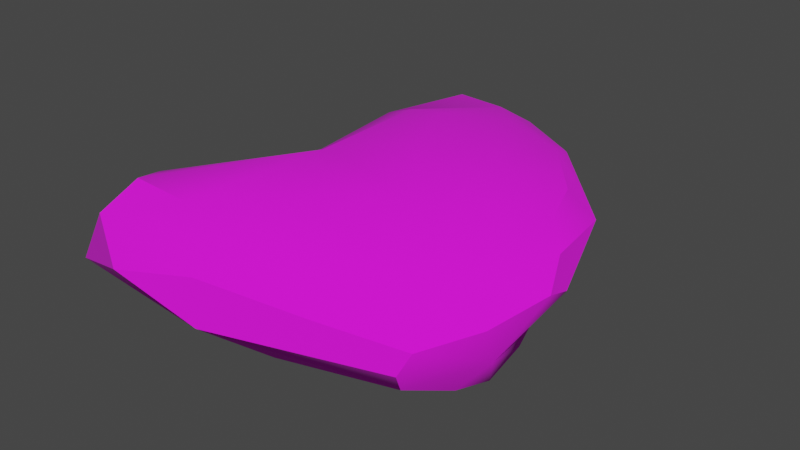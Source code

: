 # Source: Stein5-tex.blend  (saved by Blender 3.3.6; exported with 4.5.12 LTS)
import bpy
from mathutils import Matrix  # noqa: F401  (used for matrix-valued properties, if any)

bpy.ops.wm.read_factory_settings(use_empty=True)
scene = bpy.context.scene
scene.name = 'Scene'

# ---- collections
col_collection = bpy.data.collections.new('Collection'); scene.collection.children.link(col_collection)

# ---- images (referenced by path relative to the original .blend; pixels are not part of the script)
import os
ASSET_DIR = os.environ.get("B2B_ASSET_DIR", "")  # directory of the original .blend (textures are referenced by path, not embedded)
HERE = os.path.dirname(os.path.abspath(__file__))  # packed textures are extracted next to this script under _unpacked/

def load_image(name, relpath, width, height, colorspace="sRGB"):
    """Load a texture the original file referenced (path relative to the .blend, or extracted next to this script)."""
    p = next((c for c in (os.path.join(HERE, relpath), os.path.join(ASSET_DIR, relpath)) if relpath and os.path.exists(c)), "")
    if p:
        img = bpy.data.images.load(p, check_existing=True)
        img.name = name
    else:  # same state as the original file: an image datablock whose file is absent (Cycles renders it pink)
        img = bpy.data.images.new(name, width, height)
        img.source = "FILE"
        img.filepath = "//" + (relpath or name)
    img.colorspace_settings.name = colorspace
    return img
img_2gradient_palette_png = load_image('2Gradient Palette.png', '2Gradient Palette.png', 1024, 1024, 'sRGB')

# ---- materials (node trees are filled in below, after node groups)
mat_material_001 = bpy.data.materials.new('Material.001')
mat_material_001.use_transparent_shadow = False

# ---- material node trees
mat_material_001.use_nodes = True; mat_material_001.node_tree.nodes.clear()
_N = mat_material_001.node_tree.nodes; _L = mat_material_001.node_tree.links
n0 = _N.new('ShaderNodeBsdfPrincipled'); n0.name = 'Principled BSDF'; n0.location = (10, 300)
n0.distribution = 'GGX'
n0.subsurface_method = 'RANDOM_WALK_SKIN'
n0.inputs[2].default_value = 1.0
n0.inputs[3].default_value = 1.45
n0.inputs[27].default_value = (0.0, 0.0, 0.0, 1.0)
n0.inputs[28].default_value = 1.0
n1 = _N.new('ShaderNodeOutputMaterial'); n1.name = 'Material Output'; n1.location = (300, 300)
n2 = _N.new('ShaderNodeTexImage'); n2.name = 'Image Texture'; n2.location = (-280, 280)
n2.image = img_2gradient_palette_png
_L.new(n0.outputs[0], n1.inputs[0])
_L.new(n2.outputs[0], n0.inputs[0])
n1.is_active_output = True

# ---- world
world_world = bpy.data.worlds.new('World'); scene.world = world_world
world_world.use_nodes = True; world_world.node_tree.nodes.clear()
_N = world_world.node_tree.nodes; _L = world_world.node_tree.links
n0 = _N.new('ShaderNodeOutputWorld'); n0.name = 'World Output'; n0.location = (300, 300)
n1 = _N.new('ShaderNodeBackground'); n1.name = 'Background'; n1.location = (10, 300)
n1.inputs[0].default_value = (0.05088, 0.05088, 0.05088, 1.0)
_L.new(n1.outputs[0], n0.inputs[0])
n0.is_active_output = True
world_world.color = (0.05088, 0.05088, 0.05088)
world_world.use_sun_shadow = False
world_world.sun_shadow_jitter_overblur = 0.0

# ---- meshes
me_icosphere_005 = bpy.data.meshes.new('Icosphere.005')
me_icosphere_005.from_pydata([(-0.00879, 0.005583, -0.09373), (-0.08333, -0.0211, 0.02507), (0.05924, -0.006563, 0.03308), (-0.06316, 0.004301, -0.1009), (-0.0685, -0.01865, -0.06363), (-0.0165, -0.02814, -0.0459), (0.03957, 0.01866, 0.03326), (0.03147, -0.02344, -0.01409), (0.05427, 0.01688, -0.03562), (0.01799, 0.03333, -0.02724), (-0.02613, 0.02427, -0.09), (-0.07647, 0.001491, -0.02332), (-0.03971, 0.03268, 0.007153), (-0.09136, 0.01469, 0.07265), (0.02271, -0.03267, 0.02233), (-0.0319, -0.007743, 0.08042), (0.06274, 0.004755, -0.004099), (0.05963, 0.0183, -0.003253), (-0.01307, 0.03501, -0.01547), (0.03941, -0.007595, 0.05877), (0.03093, 0.008758, -0.05945), (-0.03883, 0.006398, -0.107), (-0.07915, 0.006408, -0.07207), (-0.0459, -0.02505, -0.06097), (-0.04732, -0.03085, 0.02639), (-0.08101, -0.01648, 0.06621), (-0.04242, -0.01428, -0.08006), (0.009983, 0.006066, 0.06696), (-0.02966, 0.02865, 0.04163), (-0.01513, -0.02277, 0.06028), (0.01273, -0.007831, -0.05728), (0.01539, -0.02906, -0.0194), (-0.02054, -0.01071, -0.07303), (0.04635, -0.02208, 0.03602), (0.04417, 0.02755, -0.03144), (0.01938, 0.02192, -0.07085), (-0.05918, 0.01749, -0.1064), (-0.005119, 0.0317, -0.06344), (-0.06185, 0.01863, -0.003183), (-0.07956, -0.01095, -0.05267), (-0.102, -0.003366, 0.05554), (-0.06864, 0.0045, 0.08517), (0.007655, -0.03496, -0.005651), (0.03711, -0.03258, 0.008074), (0.05233, -0.01645, 0.007385), (0.05831, 0.006493, 0.03638), (0.03472, 0.0291, 0.002913), (-0.0189, 0.01542, -0.1023), (-0.08591, 0.02533, 0.05801), (-0.04728, 0.02864, -0.05426), (-0.07156, -0.007671, -0.08456), (-0.07107, -0.01169, -0.0002559), (-0.09971, 0.009399, 0.03878), (-0.05985, -0.02466, -0.03197), (-0.04022, 0.01943, 0.06881), (-0.02007, -0.004441, -0.0857), (0.0229, 0.02793, -0.05757), (0.04392, 0.001835, 0.05604), (0.06518, 0.01037, 0.0102), (0.01045, 0.03208, 0.01327), (-0.02644, 0.03375, -0.04846), (-0.08024, -0.003724, -0.07294), (-0.05652, -0.01521, -0.08169), (0.02382, -0.03501, -0.004809), (-0.05373, -0.0254, 0.0544), (-0.05641, 0.02601, 0.06088), (-0.06833, 0.01869, -0.06523), (-0.01798, -0.01819, -0.06248), (0.03581, -0.01796, 0.05206), (0.04909, -0.0254, 0.02002), (0.00968, 0.01586, -0.08488), (0.05031, 0.0257, -0.01254), (-0.04165, 0.0143, -0.1105), (-0.09547, 0.01924, 0.0406), (-0.02669, -0.03135, -0.01918), (-0.07247, -0.01736, -0.0303), (-0.09898, -0.002201, 0.03297), (-0.09864, -0.004959, 0.07666), (0.04716, -0.003433, -0.02272), (-0.03376, 0.01092, 0.07838)], [], [(7, 32, 55, 30), (3, 21, 55, 32), (0, 30, 55, 21), (10, 37, 56, 35), (9, 34, 56, 37), (8, 35, 56, 34), (2, 45, 57, 19), (6, 27, 57, 45), (15, 19, 57, 27), (8, 17, 58, 16), (6, 45, 58, 17), (2, 16, 58, 45), (6, 46, 59, 28), (9, 18, 59, 46), (12, 28, 59, 18), (9, 37, 60, 18), (10, 49, 60, 37), (12, 18, 60, 49), (3, 50, 61, 22), (4, 39, 61, 50), (11, 22, 61, 39), (4, 50, 62, 23), (3, 26, 62, 50), (5, 23, 62, 26), (14, 42, 63, 43), (5, 31, 63, 42), (7, 43, 63, 31), (14, 29, 64, 24), (15, 25, 64, 29), (1, 24, 64, 25), (13, 54, 65, 48), (6, 28, 65, 54), (12, 48, 65, 28), (10, 36, 66, 49), (36, 3, 22, 66), (66, 22, 11, 38), (49, 66, 38, 12), (3, 32, 67, 26), (7, 31, 67, 32), (5, 26, 67, 31), (15, 29, 68, 19), (14, 33, 68, 29), (2, 19, 68, 33), (7, 44, 69, 43), (2, 33, 69, 44), (14, 43, 69, 33), (0, 47, 70, 20), (10, 35, 70, 47), (8, 20, 70, 35), (8, 34, 71, 17), (9, 46, 71, 34), (6, 17, 71, 46), (3, 36, 72, 21), (10, 47, 72, 36), (0, 21, 72, 47), (12, 38, 73, 48), (11, 52, 73, 38), (13, 48, 73, 52), (14, 24, 74, 42), (24, 1, 53, 74), (74, 53, 4, 23), (42, 74, 23, 5), (11, 39, 75, 51), (4, 53, 75, 39), (1, 51, 75, 53), (1, 40, 76, 51), (13, 52, 76, 40), (11, 51, 76, 52), (15, 41, 77, 25), (13, 40, 77, 41), (1, 25, 77, 40), (0, 20, 78, 30), (20, 8, 16, 78), (78, 16, 2, 44), (30, 78, 44, 7), (13, 41, 79, 54), (15, 27, 79, 41), (6, 54, 79, 27)])
me_icosphere_005.polygons.foreach_set('use_smooth', [True] * 78)
_k = set([(0, 21), (1, 40), (1, 53), (3, 21), (3, 22), (3, 32), (3, 36), (3, 50), (8, 16), (8, 17), (8, 20), (8, 35), (11, 22), (11, 38), (11, 51), (11, 52), (13, 40), (13, 41), (13, 48), (15, 19), (15, 41), (16, 58), (17, 58), (19, 57), (19, 68), (21, 72), (22, 61), (25, 64), (25, 77), (27, 57), (27, 79), (33, 68), (33, 69), (34, 56), (34, 71), (35, 70), (36, 66), (36, 72), (39, 61), (39, 75), (40, 76), (40, 77), (41, 77), (41, 79), (43, 63), (43, 69), (45, 57), (45, 58), (47, 70), (47, 72), (48, 65), (48, 73), (50, 61), (52, 73), (52, 76), (53, 75)])
me_icosphere_005.attributes.new('sharp_edge', 'BOOLEAN', 'EDGE').data.foreach_set('value', [ (min(e.vertices), max(e.vertices)) in _k for e in me_icosphere_005.edges])
_uv = me_icosphere_005.uv_layers.new(name='UVMap')
_uv.uv.foreach_set('vector', [0.9769, 0.3831, 0.9595, 0.3874, 0.9597, 0.3894, 0.9706, 0.3883, 0.9453, 0.3924, 0.9534, 0.3931, 0.9597, 0.3894, 0.9595, 0.3874, 0.9635, 0.3928, 0.9706, 0.3883, 0.9597, 0.3894, 0.9534, 0.3931, 0.9577, 0.399, 0.9647, 0.4015, 0.974, 0.4003, 0.9729, 0.3983, 0.9724, 0.4021, 0.9812, 0.4001, 0.974, 0.4003, 0.9647, 0.4015, 0.9845, 0.3966, 0.9729, 0.3983, 0.974, 0.4003, 0.9812, 0.4001, 0.9862, 0.3887, 0.9859, 0.3931, 0.9811, 0.3915, 0.9796, 0.3884, 0.9796, 0.3972, 0.9697, 0.393, 0.9811, 0.3915, 0.9859, 0.3931, 0.9557, 0.3883, 0.9796, 0.3884, 0.9811, 0.3915, 0.9697, 0.393, 0.9845, 0.3966, 0.9863, 0.3971, 0.9882, 0.3944, 0.9874, 0.3925, 0.9796, 0.3972, 0.9859, 0.3931, 0.9882, 0.3944, 0.9863, 0.3971, 0.9862, 0.3887, 0.9874, 0.3925, 0.9882, 0.3944, 0.9859, 0.3931, 0.9796, 0.3972, 0.978, 0.4007, 0.9699, 0.4017, 0.9565, 0.4005, 0.9724, 0.4021, 0.962, 0.4026, 0.9699, 0.4017, 0.978, 0.4007, 0.9531, 0.4019, 0.9565, 0.4005, 0.9699, 0.4017, 0.962, 0.4026, 0.9724, 0.4021, 0.9647, 0.4015, 0.9576, 0.4022, 0.962, 0.4026, 0.9577, 0.399, 0.9506, 0.4005, 0.9576, 0.4022, 0.9647, 0.4015, 0.9531, 0.4019, 0.962, 0.4026, 0.9576, 0.4022, 0.9506, 0.4005, 0.9453, 0.3924, 0.9425, 0.3884, 0.9396, 0.3897, 0.9399, 0.3931, 0.9435, 0.3847, 0.9398, 0.3873, 0.9396, 0.3897, 0.9425, 0.3884, 0.9408, 0.3914, 0.9399, 0.3931, 0.9396, 0.3897, 0.9398, 0.3873, 0.9435, 0.3847, 0.9425, 0.3884, 0.9475, 0.3858, 0.9511, 0.3826, 0.9453, 0.3924, 0.9522, 0.3862, 0.9475, 0.3858, 0.9425, 0.3884, 0.9609, 0.3815, 0.9511, 0.3826, 0.9475, 0.3858, 0.9522, 0.3862, 0.974, 0.38, 0.969, 0.3792, 0.9744, 0.3792, 0.9788, 0.38, 0.9609, 0.3815, 0.9715, 0.3812, 0.9744, 0.3792, 0.969, 0.3792, 0.9769, 0.3831, 0.9788, 0.38, 0.9744, 0.3792, 0.9715, 0.3812, 0.974, 0.38, 0.9613, 0.3833, 0.9484, 0.3824, 0.9506, 0.3806, 0.9557, 0.3883, 0.9393, 0.3854, 0.9484, 0.3824, 0.9613, 0.3833, 0.9385, 0.3839, 0.9506, 0.3806, 0.9484, 0.3824, 0.9393, 0.3854, 0.9359, 0.3958, 0.9529, 0.3974, 0.9475, 0.3996, 0.9377, 0.3994, 0.9796, 0.3972, 0.9565, 0.4005, 0.9475, 0.3996, 0.9529, 0.3974, 0.9531, 0.4019, 0.9377, 0.3994, 0.9475, 0.3996, 0.9565, 0.4005, 0.9577, 0.399, 0.9466, 0.3968, 0.9436, 0.3972, 0.9506, 0.4005, 0.9466, 0.3968, 0.9453, 0.3924, 0.9399, 0.3931, 0.9436, 0.3972, 0.9436, 0.3972, 0.9399, 0.3931, 0.9408, 0.3914, 0.9457, 0.3972, 0.9506, 0.4005, 0.9436, 0.3972, 0.9457, 0.3972, 0.9531, 0.4019, 0.9453, 0.3924, 0.9595, 0.3874, 0.9604, 0.3849, 0.9522, 0.3862, 0.9769, 0.3831, 0.9715, 0.3812, 0.9604, 0.3849, 0.9595, 0.3874, 0.9609, 0.3815, 0.9522, 0.3862, 0.9604, 0.3849, 0.9715, 0.3812, 0.9557, 0.3883, 0.9613, 0.3833, 0.9784, 0.3849, 0.9796, 0.3884, 0.974, 0.38, 0.9819, 0.3836, 0.9784, 0.3849, 0.9613, 0.3833, 0.9862, 0.3887, 0.9796, 0.3884, 0.9784, 0.3849, 0.9819, 0.3836, 0.9769, 0.3831, 0.9839, 0.3854, 0.9828, 0.3824, 0.9788, 0.38, 0.9862, 0.3887, 0.9819, 0.3836, 0.9828, 0.3824, 0.9839, 0.3854, 0.974, 0.38, 0.9788, 0.38, 0.9828, 0.3824, 0.9819, 0.3836, 0.9635, 0.3928, 0.9601, 0.3961, 0.9696, 0.3962, 0.9767, 0.3939, 0.9577, 0.399, 0.9729, 0.3983, 0.9696, 0.3962, 0.9601, 0.3961, 0.9845, 0.3966, 0.9767, 0.3939, 0.9696, 0.3962, 0.9729, 0.3983, 0.9845, 0.3966, 0.9812, 0.4001, 0.9832, 0.3995, 0.9863, 0.3971, 0.9724, 0.4021, 0.978, 0.4007, 0.9832, 0.3995, 0.9812, 0.4001, 0.9796, 0.3972, 0.9863, 0.3971, 0.9832, 0.3995, 0.978, 0.4007, 0.9453, 0.3924, 0.9466, 0.3968, 0.9525, 0.3957, 0.9534, 0.3931, 0.9577, 0.399, 0.9601, 0.3961, 0.9525, 0.3957, 0.9466, 0.3968, 0.9635, 0.3928, 0.9534, 0.3931, 0.9525, 0.3957, 0.9601, 0.3961, 0.9531, 0.4019, 0.9457, 0.3972, 0.9345, 0.3974, 0.9377, 0.3994, 0.9408, 0.3914, 0.9331, 0.3941, 0.9345, 0.3974, 0.9457, 0.3972, 0.9359, 0.3958, 0.9377, 0.3994, 0.9345, 0.3974, 0.9331, 0.3941, 0.974, 0.38, 0.9506, 0.3806, 0.9575, 0.3805, 0.969, 0.3792, 0.9506, 0.3806, 0.9385, 0.3839, 0.9464, 0.3827, 0.9575, 0.3805, 0.9575, 0.3805, 0.9464, 0.3827, 0.9435, 0.3847, 0.9511, 0.3826, 0.969, 0.3792, 0.9575, 0.3805, 0.9511, 0.3826, 0.9609, 0.3815, 0.9408, 0.3914, 0.9398, 0.3873, 0.9422, 0.3851, 0.9426, 0.387, 0.9435, 0.3847, 0.9464, 0.3827, 0.9422, 0.3851, 0.9398, 0.3873, 0.9385, 0.3839, 0.9426, 0.387, 0.9422, 0.3851, 0.9464, 0.3827, 0.9385, 0.3839, 0.9323, 0.3898, 0.9333, 0.3902, 0.9426, 0.387, 0.9359, 0.3958, 0.9331, 0.3941, 0.9333, 0.3902, 0.9323, 0.3898, 0.9408, 0.3914, 0.9426, 0.387, 0.9333, 0.3902, 0.9331, 0.3941, 0.9557, 0.3883, 0.9434, 0.3924, 0.9334, 0.3893, 0.9393, 0.3854, 0.9359, 0.3958, 0.9323, 0.3898, 0.9334, 0.3893, 0.9434, 0.3924, 0.9385, 0.3839, 0.9393, 0.3854, 0.9334, 0.3893, 0.9323, 0.3898, 0.9635, 0.3928, 0.9767, 0.3939, 0.9822, 0.3898, 0.9706, 0.3883, 0.9767, 0.3939, 0.9845, 0.3966, 0.9874, 0.3925, 0.9822, 0.3898, 0.9822, 0.3898, 0.9874, 0.3925, 0.9862, 0.3887, 0.9839, 0.3854, 0.9706, 0.3883, 0.9822, 0.3898, 0.9839, 0.3854, 0.9769, 0.3831, 0.9359, 0.3958, 0.9434, 0.3924, 0.9551, 0.3946, 0.9529, 0.3974, 0.9557, 0.3883, 0.9697, 0.393, 0.9551, 0.3946, 0.9434, 0.3924, 0.9796, 0.3972, 0.9529, 0.3974, 0.9551, 0.3946, 0.9697, 0.393])
me_icosphere_005.materials.append(mat_material_001)
me_icosphere_005.update()
me_icosphere_005.normals_split_custom_set([tuple(v) for v in zip(*[iter([0.5453, -0.6966, -0.4663, 0.2781, -0.7702, -0.574, 0.1739, -0.853, -0.4921, 0.4274, -0.7657, -0.4807, -0.02731, -0.8985, -0.4381, 0.04515, -0.8836, -0.466, 0.1739, -0.853, -0.4921, 0.2781, -0.7702, -0.574, 0.4516, -0.588, -0.6711, 0.4274, -0.7657, -0.4807, 0.1739, -0.853, -0.4921, 0.04515, -0.8836, -0.466, 0.02903, 0.9306, -0.365, 0.08866, 0.9621, -0.2578, 0.3552, 0.8712, -0.3388, 0.3013, 0.8394, -0.4523, 0.1359, 0.9898, -0.04225, 0.2055, 0.9777, -0.04412, 0.3552, 0.8712, -0.3388, 0.08866, 0.9621, -0.2578, 0.6401, 0.7089, -0.296, 0.3013, 0.8394, -0.4523, 0.3552, 0.8712, -0.3388, 0.6316, 0.7083, -0.3152, 0.893, -0.3659, 0.2619, 0.9117, -0.1687, 0.3746, 0.7987, -0.1419, 0.5848, 0.7452, -0.3538, 0.5653, 0.333, 0.8595, 0.3879, 0.2555, 0.812, 0.5248, 0.3231, 0.7897, 0.5215, 0.4268, 0.8186, 0.3843, 0.2297, 0.1218, 0.9656, 0.2974, 0.06998, 0.9522, 0.2974, 0.06998, 0.9522, 0.2875, 0.0777, 0.9546, 0.9534, 0.231, -0.1942, 0.9534, 0.231, -0.1942, 0.9534, 0.231, -0.1942, 0.9534, 0.231, -0.1942, 0.333, 0.8595, 0.3879, 0.4268, 0.8186, 0.3843, 0.5027, 0.8237, 0.2622, 0.5231, 0.8372, 0.1595, 0.893, -0.3659, 0.2619, 0.8573, -0.4725, -0.2045, 0.9756, -0.1871, 0.1148, 0.9117, -0.1687, 0.3746, 0.333, 0.8595, 0.3879, 0.2646, 0.9491, 0.1711, 0.1217, 0.9726, 0.1979, 0.08351, 0.966, 0.2448, 0.1359, 0.9898, -0.04225, -0.01861, 0.9997, 0.01553, 0.1217, 0.9726, 0.1979, 0.2646, 0.9491, 0.1711, -0.1904, 0.9817, 0.007368, 0.08351, 0.966, 0.2448, 0.1217, 0.9726, 0.1979, -0.01861, 0.9997, 0.01553, 0.1359, 0.9898, -0.04225, 0.08866, 0.9621, -0.2578, -0.08895, 0.9905, -0.1045, -0.01861, 0.9997, 0.01553, 0.02903, 0.9306, -0.365, -0.2876, 0.9542, -0.08257, -0.08895, 0.9905, -0.1045, 0.08866, 0.9621, -0.2578, -0.1904, 0.9817, 0.007368, -0.01861, 0.9997, 0.01553, -0.08895, 0.9905, -0.1045, -0.2876, 0.9542, -0.08257, -0.8539, 0.001034, -0.5205, -0.8539, 0.001034, -0.5205, -0.8539, 0.001034, -0.5205, -0.8539, 0.001034, -0.5205, -0.4546, -0.8647, -0.2138, -0.6049, -0.7882, -0.1134, -0.6834, -0.6887, -0.2422, -0.3162, -0.8056, -0.501, -0.9712, -0.1951, 0.1365, -0.9932, 0.09614, 0.06526, -0.9932, 0.09614, 0.06526, -0.9962, 0.01676, 0.08549, -0.4546, -0.8647, -0.2138, -0.3162, -0.8056, -0.501, -0.1096, -0.8336, -0.5414, -0.06496, -0.954, -0.2928, 0.04232, -0.6915, -0.7212, 0.2103, -0.7418, -0.6369, -0.1096, -0.8336, -0.5414, -0.3162, -0.8056, -0.501, 0.1543, -0.9238, -0.3505, -0.06496, -0.954, -0.2928, -0.1096, -0.8336, -0.5414, 0.2103, -0.7418, -0.6369, 0.1039, -0.9709, 0.2156, 0.0362, -0.9947, -0.09628, 0.2758, -0.9298, -0.2438, 0.1615, -0.9713, 0.1746, 0.1543, -0.9238, -0.3505, 0.3413, -0.8267, -0.4474, 0.2758, -0.9298, -0.2438, 0.0362, -0.9947, -0.09628, 0.5453, -0.6966, -0.4663, 0.625, -0.6652, -0.4086, 0.2758, -0.9298, -0.2438, 0.3413, -0.8267, -0.4474, 0.1039, -0.9709, 0.2156, 0.09002, -0.8584, 0.505, -0.1066, -0.9342, 0.3404, -0.1356, -0.9872, 0.08418, 0.01971, -0.7554, 0.655, -0.0579, -0.6986, 0.7132, -0.1066, -0.9342, 0.3404, 0.09002, -0.8584, 0.505, -0.3103, -0.9491, 0.0538, -0.1356, -0.9872, 0.08418, -0.1066, -0.9342, 0.3404, -0.4558, -0.8839, 0.1046, -0.03407, 0.7719, 0.6348, 0.1091, 0.8395, 0.5324, 0.004112, 0.9203, 0.3913, -0.04525, 0.7838, 0.6194, 0.333, 0.8595, 0.3879, 0.08351, 0.966, 0.2448, 0.004112, 0.9203, 0.3913, 0.1091, 0.8395, 0.5324, -0.1904, 0.9817, 0.007368, -0.2274, 0.9692, -0.09431, 0.004112, 0.9203, 0.3913, 0.08351, 0.966, 0.2448, 0.02903, 0.9306, -0.365, -0.1059, 0.952, -0.2872, -0.6198, 0.7804, -0.0824, -0.2876, 0.9542, -0.08257, -0.8132, 0.4894, -0.315, -0.8132, 0.4894, -0.315, -0.8231, 0.5489, -0.1457, -0.6198, 0.7804, -0.0824, -0.6198, 0.7804, -0.0824, -0.8231, 0.5489, -0.1457, -0.7936, 0.6014, 0.09269, -0.5389, 0.8276, -0.1571, -0.2876, 0.9542, -0.08257, -0.6198, 0.7804, -0.0824, -0.5389, 0.8276, -0.1571, -0.1904, 0.9817, 0.007368, 0.04232, -0.6915, -0.7212, 0.2781, -0.7702, -0.574, 0.3876, -0.7338, -0.5579, 0.2103, -0.7418, -0.6369, 0.5453, -0.6966, -0.4663, 0.3413, -0.8267, -0.4474, 0.3876, -0.7338, -0.5579, 0.2781, -0.7702, -0.574, 0.1543, -0.9238, -0.3505, 0.2103, -0.7418, -0.6369, 0.3876, -0.7338, -0.5579, 0.3413, -0.8267, -0.4474, 0.01971, -0.7554, 0.655, 0.09002, -0.8584, 0.505, 0.1839, -0.8169, 0.5467, 0.2035, -0.6596, 0.7235, 0.1039, -0.9709, 0.2156, 0.2106, -0.9206, 0.3288, 0.1839, -0.8169, 0.5467, 0.09002, -0.8584, 0.505, 0.893, -0.3659, 0.2619, 0.7452, -0.3538, 0.5653, 0.6777, -0.509, 0.5307, 0.7788, -0.5267, 0.3407, 0.5453, -0.6966, -0.4663, 0.7682, -0.5892, -0.2504, 0.8083, -0.5806, -0.09766, 0.625, -0.6652, -0.4086, 0.893, -0.3659, 0.2619, 0.7788, -0.5267, 0.3407, 0.8083, -0.5806, -0.09766, 0.7682, -0.5892, -0.2504, 0.1039, -0.9709, 0.2156, 0.1615, -0.9713, 0.1746, 0.2775, -0.926, 0.2561, 0.2106, -0.9206, 0.3288, 0.4516, -0.588, -0.6711, 0.4053, -0.3514, -0.8439, 0.6068, -0.3245, -0.7256, 0.696, -0.3457, -0.6293, 0.02903, 0.9306, -0.365, 0.3013, 0.8394, -0.4523, 0.265, 0.8282, -0.4939, 0.1838, 0.8494, -0.4946, 0.739, 0.06801, -0.6703, 0.696, -0.3457, -0.6293, 0.6068, -0.3245, -0.7256, 0.739, 0.06801, -0.6703, 0.6401, 0.7089, -0.296, 0.6316, 0.7083, -0.3152, 0.4914, 0.8709, 0.007565, 0.5231, 0.8372, 0.1595, 0.1359, 0.9898, -0.04225, 0.2646, 0.9491, 0.1711, 0.4914, 0.8709, 0.007565, 0.2055, 0.9777, -0.04412, 0.333, 0.8595, 0.3879, 0.5231, 0.8372, 0.1595, 0.4914, 0.8709, 0.007565, 0.2646, 0.9491, 0.1711, -0.2278, -0.3733, -0.8993, -0.2278, -0.3733, -0.8993, -0.2278, -0.3733, -0.8993, -0.2278, -0.3733, -0.8993, 0.02903, 0.9306, -0.365, 0.1838, 0.8494, -0.4946, 0.09484, 0.8657, -0.4915, -0.1059, 0.952, -0.2872, 0.4516, -0.588, -0.6711, 0.3568, -0.3358, -0.8718, 0.3568, -0.3358, -0.8718, 0.4053, -0.3514, -0.8439, -0.1904, 0.9817, 0.007368, -0.5389, 0.8276, -0.1571, -0.4719, 0.8269, -0.3058, -0.2274, 0.9692, -0.09431, -0.589, 0.7164, -0.374, -0.589, 0.7164, -0.374, -0.4719, 0.8269, -0.3058, -0.5389, 0.8276, -0.1571, -0.8991, 0.4155, 0.1376, -0.8406, 0.5108, 0.1803, -0.8406, 0.5108, 0.1803, -0.9281, 0.3555, 0.111, 0.1039, -0.9709, 0.2156, -0.1356, -0.9872, 0.08418, -0.1092, -0.9918, -0.06698, 0.0362, -0.9947, -0.09628, -0.1356, -0.9872, 0.08418, -0.3103, -0.9491, 0.0538, -0.3038, -0.9506, -0.06344, -0.1092, -0.9918, -0.06698, -0.1092, -0.9918, -0.06698, -0.3038, -0.9506, -0.06344, -0.4546, -0.8647, -0.2138, -0.06496, -0.954, -0.2928, 0.0362, -0.9947, -0.09628, -0.1092, -0.9918, -0.06698, -0.06496, -0.954, -0.2928, 0.1543, -0.9238, -0.3505, -0.9712, -0.1951, 0.1365, -0.9962, 0.01676, 0.08549, -0.9593, -0.2824, 0.009958, -0.8959, -0.3782, -0.2329, -0.4546, -0.8647, -0.2138, -0.3038, -0.9506, -0.06344, -0.5472, -0.8363, -0.03286, -0.6049, -0.7882, -0.1134, -0.8109, -0.4758, -0.3408, -0.8959, -0.3782, -0.2329, -0.9593, -0.2824, 0.009958, -0.9295, -0.3077, -0.2031, -0.8109, -0.4758, -0.3408, -0.7867, -0.5005, -0.3613, -0.8016, -0.4778, -0.3594, -0.8959, -0.3782, -0.2329, -0.8991, 0.4155, 0.1376, -0.9281, 0.3555, 0.111, -0.9614, 0.2655, 0.07161, -0.9614, 0.2655, 0.07161, -0.8182, -0.4509, -0.3568, -0.8959, -0.3782, -0.2329, -0.8016, -0.4778, -0.3594, -0.8182, -0.4509, -0.3568, 0.01971, -0.7554, 0.655, -0.06985, -0.6458, 0.7603, -0.06985, -0.6458, 0.7603, -0.0579, -0.6986, 0.7132, -0.6632, 0.3775, 0.6463, -0.6632, 0.3775, 0.6463, -0.6632, 0.3775, 0.6463, -0.6632, 0.3775, 0.6463, -0.3103, -0.9491, 0.0538, -0.4558, -0.8839, 0.1046, -0.5608, -0.8229, 0.09107, -0.5608, -0.8229, 0.09107, 0.4516, -0.588, -0.6711, 0.696, -0.3457, -0.6293, 0.6784, -0.5984, -0.4262, 0.4274, -0.7657, -0.4807, 0.696, -0.3457, -0.6293, 0.7147, -0.5358, -0.4495, 0.8573, -0.4725, -0.2045, 0.6784, -0.5984, -0.4262, 0.6784, -0.5984, -0.4262, 0.8573, -0.4725, -0.2045, 0.893, -0.3659, 0.2619, 0.7682, -0.5892, -0.2504, 0.4274, -0.7657, -0.4807, 0.6784, -0.5984, -0.4262, 0.7682, -0.5892, -0.2504, 0.5453, -0.6966, -0.4663, -0.03407, 0.7719, 0.6348, -0.01632, 0.7524, 0.6584, 0.1327, 0.7987, 0.587, 0.1091, 0.8395, 0.5324, 0.2297, 0.1218, 0.9656, 0.2875, 0.0777, 0.9546, 0.2213, 0.128, 0.9668, 0.2213, 0.128, 0.9668, 0.333, 0.8595, 0.3879, 0.1091, 0.8395, 0.5324, 0.1327, 0.7987, 0.587, 0.2555, 0.812, 0.5248])] * 3)])

# ---- objects
ob_stone = bpy.data.objects.new('Stone', me_icosphere_005)

# ---- transforms, parenting, visibility, modifiers, constraints
ob_stone.location = (0.0, 0.0, 0.0)
ob_stone.rotation_euler = (1.571, -0.0, 0.0)
ob_stone.color = (0.8, 0.8, 0.8, 1.0)

# ---- collection membership
col_collection.objects.link(ob_stone)

# ---- scene / render settings (as saved in the file)
scene.frame_start = 1; scene.frame_end = 250; scene.frame_set(1)
scene.render.engine = 'BLENDER_EEVEE_NEXT'
scene.cycles.sampling_pattern = 'TABULATED_SOBOL'
scene.cycles.use_light_tree = False
scene.view_settings.view_transform = 'Filmic'
bpy.context.view_layer.update()

# ---- added for rendering (the .blend has no active camera and no usable light): camera, sun
cam_auto = bpy.data.cameras.new('AutoCamera')
cam_auto.lens = 50.0
cam_auto.sensor_width = 36.0
cam_auto.clip_end = 1000.0
ob_auto_camera = bpy.data.objects.new('AutoCamera', cam_auto)
scene.collection.objects.link(ob_auto_camera)
ob_auto_camera.location = (0.228389, -0.283469, 0.197436)
ob_auto_camera.rotation_euler = (1.09748, -7.21219e-08, 0.694738)
scene.camera = ob_auto_camera
light_auto_sun = bpy.data.lights.new('AutoSun', 'SUN')
light_auto_sun.energy = 3.0
light_auto_sun.angle = 0.0523599
ob_auto_sun = bpy.data.objects.new('AutoSun', light_auto_sun)
scene.collection.objects.link(ob_auto_sun)
ob_auto_sun.rotation_euler = (0.872665, 0.174533, 0.523599)
bpy.context.view_layer.update()
